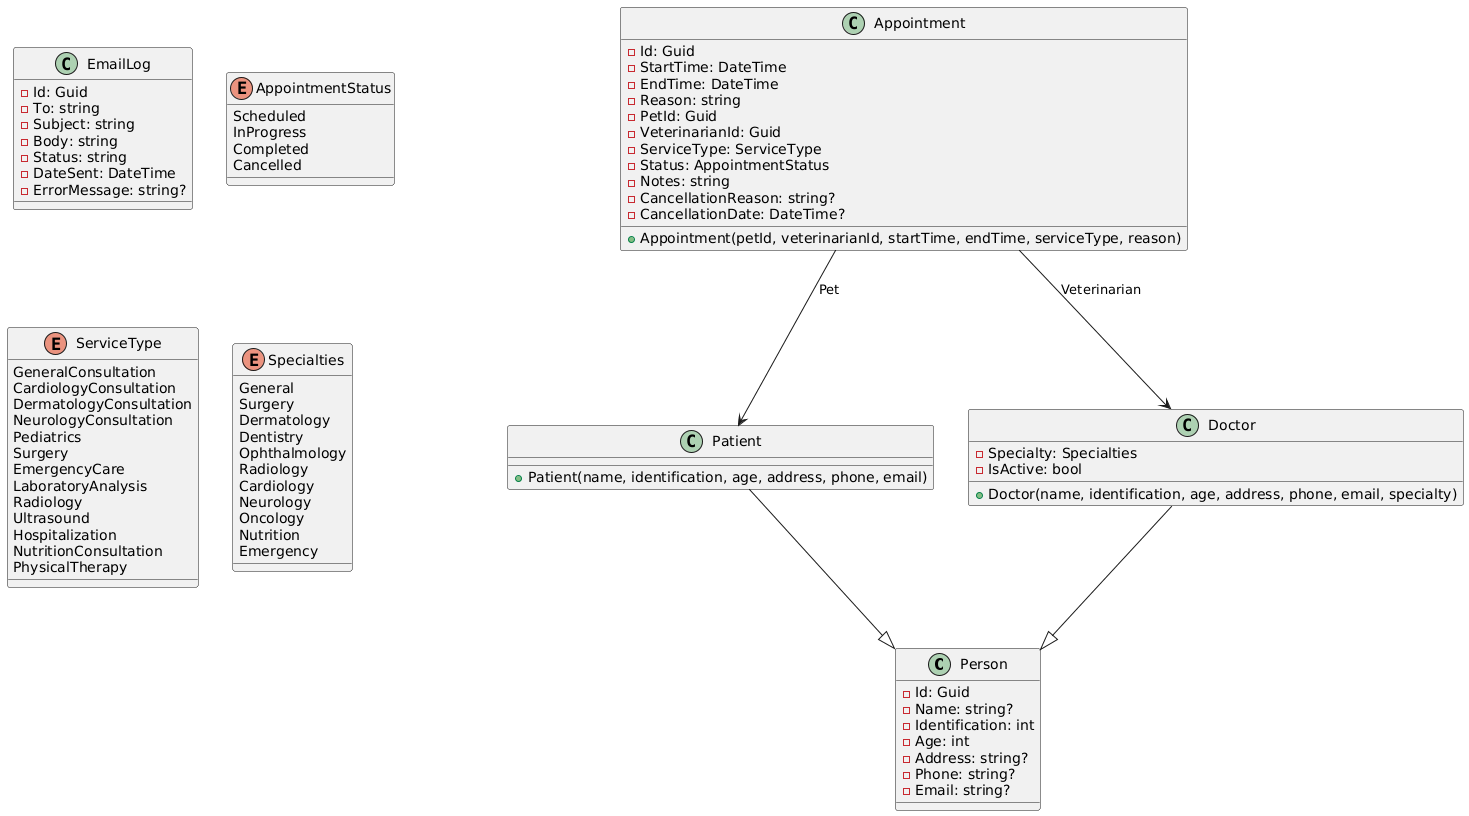

The diagram above was rendered by PlantUML. Its source (embedded in the PNG):
@startuml
' =========================
' PlantUML Class Diagram
' San Vicente Hospital
' =========================

' Classes
class Person {
    - Id: Guid
    - Name: string?
    - Identification: int
    - Age: int
    - Address: string?
    - Phone: string?
    - Email: string?
}

class Patient {
    + Patient(name, identification, age, address, phone, email)
}

class Doctor {
    - Specialty: Specialties
    - IsActive: bool
    + Doctor(name, identification, age, address, phone, email, specialty)
}

class Appointment {
    - Id: Guid
    - StartTime: DateTime
    - EndTime: DateTime
    - Reason: string
    - PetId: Guid
    - VeterinarianId: Guid
    - ServiceType: ServiceType
    - Status: AppointmentStatus
    - Notes: string
    - CancellationReason: string?
    - CancellationDate: DateTime?
    + Appointment(petId, veterinarianId, startTime, endTime, serviceType, reason)
}

class EmailLog {
    - Id: Guid
    - To: string
    - Subject: string
    - Body: string
    - Status: string
    - DateSent: DateTime
    - ErrorMessage: string?
}

' Enums
enum AppointmentStatus {
    Scheduled
    InProgress
    Completed
    Cancelled
}

enum ServiceType {
    GeneralConsultation
    CardiologyConsultation
    DermatologyConsultation
    NeurologyConsultation
    Pediatrics
    Surgery
    EmergencyCare
    LaboratoryAnalysis
    Radiology
    Ultrasound
    Hospitalization
    NutritionConsultation
    PhysicalTherapy
}

enum Specialties {
    General
    Surgery
    Dermatology
    Dentistry
    Ophthalmology
    Radiology
    Cardiology
    Neurology
    Oncology
    Nutrition
    Emergency
}

' Relationships
Patient --|> Person
Doctor --|> Person
Appointment --> Doctor : Veterinarian
Appointment --> Patient : Pet
@enduml